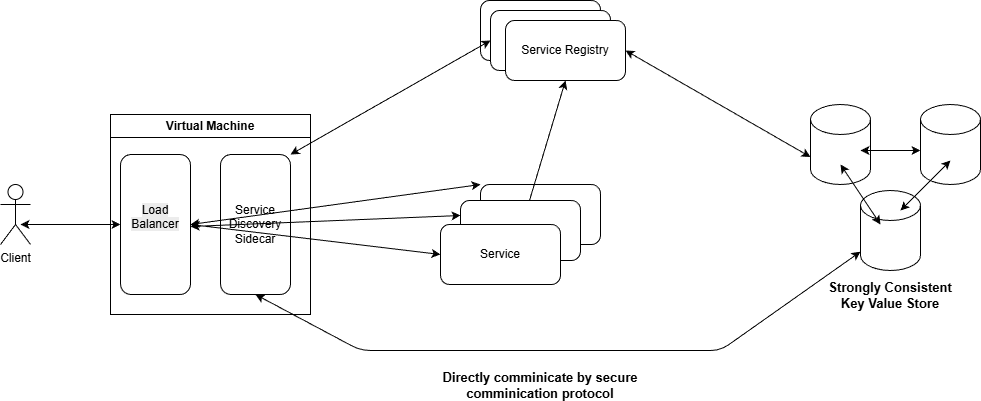

The diagram above was exported from draw.io. Its source (the exported page's mxGraphModel, read from the mxfile embedded in the PNG):
<mxGraphModel dx="2365" dy="1688" grid="1" gridSize="10" guides="1" tooltips="1" connect="1" arrows="1" fold="1" page="1" pageScale="1" pageWidth="1169" pageHeight="827" math="0" shadow="0">
  <root>
    <mxCell id="0" />
    <mxCell id="1" parent="0" />
    <mxCell id="cuv8bcRKdzXUUO2_S5Ci-1" parent="1" style="shape=umlActor;verticalLabelPosition=bottom;verticalAlign=top;html=1;outlineConnect=0;" value="Client&lt;div&gt;&lt;br&gt;&lt;/div&gt;" vertex="1">
      <mxGeometry height="60" width="30" x="380" y="334" as="geometry" />
    </mxCell>
    <mxCell id="cuv8bcRKdzXUUO2_S5Ci-2" parent="1" style="swimlane;whiteSpace=wrap;html=1;" value="Virtual Machine" vertex="1">
      <mxGeometry height="200" width="200" x="490" y="264" as="geometry" />
    </mxCell>
    <mxCell id="cuv8bcRKdzXUUO2_S5Ci-3" parent="cuv8bcRKdzXUUO2_S5Ci-2" style="rounded=1;whiteSpace=wrap;html=1;" value="&#10;&lt;span style=&quot;color: rgb(0, 0, 0); font-family: Helvetica; font-size: 12px; font-style: normal; font-variant-ligatures: normal; font-variant-caps: normal; font-weight: 400; letter-spacing: normal; orphans: 2; text-align: center; text-indent: 0px; text-transform: none; widows: 2; word-spacing: 0px; -webkit-text-stroke-width: 0px; white-space: normal; background-color: rgb(236, 236, 236); text-decoration-thickness: initial; text-decoration-style: initial; text-decoration-color: initial; display: inline !important; float: none;&quot;&gt;Load Balancer&lt;/span&gt;&#10;&#10;" vertex="1">
      <mxGeometry height="140" width="70" x="10" y="40" as="geometry" />
    </mxCell>
    <mxCell id="cuv8bcRKdzXUUO2_S5Ci-4" parent="cuv8bcRKdzXUUO2_S5Ci-2" style="rounded=1;whiteSpace=wrap;html=1;" value="Service Discovery Sidecar" vertex="1">
      <mxGeometry height="140" width="70" x="110" y="40" as="geometry" />
    </mxCell>
    <mxCell id="cuv8bcRKdzXUUO2_S5Ci-5" parent="1" style="rounded=1;whiteSpace=wrap;html=1;" value="" vertex="1">
      <mxGeometry height="60" width="120" x="860" y="334" as="geometry" />
    </mxCell>
    <mxCell id="cuv8bcRKdzXUUO2_S5Ci-6" parent="1" style="rounded=1;whiteSpace=wrap;html=1;" value="" vertex="1">
      <mxGeometry height="60" width="120" x="840" y="350" as="geometry" />
    </mxCell>
    <mxCell id="cuv8bcRKdzXUUO2_S5Ci-7" parent="1" style="rounded=1;whiteSpace=wrap;html=1;" value="Service" vertex="1">
      <mxGeometry height="60" width="120" x="820" y="374" as="geometry" />
    </mxCell>
    <mxCell id="cuv8bcRKdzXUUO2_S5Ci-8" edge="1" parent="1" source="cuv8bcRKdzXUUO2_S5Ci-3" style="endArrow=classic;startArrow=classic;html=1;entryX=0;entryY=0;entryDx=0;entryDy=0;exitX=1;exitY=0.5;exitDx=0;exitDy=0;" target="cuv8bcRKdzXUUO2_S5Ci-5" value="">
      <mxGeometry height="50" relative="1" width="50" as="geometry">
        <mxPoint x="650" y="360" as="sourcePoint" />
        <mxPoint x="800" y="340" as="targetPoint" />
      </mxGeometry>
    </mxCell>
    <mxCell id="cuv8bcRKdzXUUO2_S5Ci-9" edge="1" parent="1" source="cuv8bcRKdzXUUO2_S5Ci-3" style="endArrow=classic;startArrow=classic;html=1;entryX=0;entryY=0.5;entryDx=0;entryDy=0;exitX=1;exitY=0.5;exitDx=0;exitDy=0;" target="cuv8bcRKdzXUUO2_S5Ci-7" value="">
      <mxGeometry height="50" relative="1" width="50" as="geometry">
        <mxPoint x="550" y="420" as="sourcePoint" />
        <mxPoint x="840" y="380" as="targetPoint" />
      </mxGeometry>
    </mxCell>
    <mxCell id="cuv8bcRKdzXUUO2_S5Ci-10" edge="1" parent="1" style="endArrow=classic;startArrow=classic;html=1;entryX=0;entryY=0.25;entryDx=0;entryDy=0;exitX=1;exitY=0.5;exitDx=0;exitDy=0;" target="cuv8bcRKdzXUUO2_S5Ci-6" value="">
      <mxGeometry height="50" relative="1" width="50" as="geometry">
        <mxPoint x="569.9999999999998" y="376" as="sourcePoint" />
        <mxPoint x="839.9999999999998" y="352" as="targetPoint" />
      </mxGeometry>
    </mxCell>
    <mxCell id="cuv8bcRKdzXUUO2_S5Ci-11" edge="1" parent="1" style="endArrow=classic;startArrow=classic;html=1;entryX=0;entryY=0.5;entryDx=0;entryDy=0;" target="cuv8bcRKdzXUUO2_S5Ci-3" value="">
      <mxGeometry height="50" relative="1" width="50" as="geometry">
        <mxPoint x="400" y="374" as="sourcePoint" />
        <mxPoint x="450" y="324" as="targetPoint" />
      </mxGeometry>
    </mxCell>
    <mxCell id="cuv8bcRKdzXUUO2_S5Ci-12" parent="1" style="rounded=1;whiteSpace=wrap;html=1;" value="" vertex="1">
      <mxGeometry height="60" width="120" x="860" y="150" as="geometry" />
    </mxCell>
    <mxCell id="cuv8bcRKdzXUUO2_S5Ci-13" parent="1" style="rounded=1;whiteSpace=wrap;html=1;" value="" vertex="1">
      <mxGeometry height="60" width="120" x="870" y="160" as="geometry" />
    </mxCell>
    <mxCell id="cuv8bcRKdzXUUO2_S5Ci-14" parent="1" style="rounded=1;whiteSpace=wrap;html=1;" value="Service Registry" vertex="1">
      <mxGeometry height="60" width="120" x="885" y="170" as="geometry" />
    </mxCell>
    <mxCell id="cuv8bcRKdzXUUO2_S5Ci-15" edge="1" parent="1" source="cuv8bcRKdzXUUO2_S5Ci-6" style="endArrow=classic;html=1;entryX=0.5;entryY=1;entryDx=0;entryDy=0;" target="cuv8bcRKdzXUUO2_S5Ci-14" value="">
      <mxGeometry height="50" relative="1" width="50" as="geometry">
        <mxPoint x="850" y="400" as="sourcePoint" />
        <mxPoint x="900" y="350" as="targetPoint" />
      </mxGeometry>
    </mxCell>
    <mxCell id="cuv8bcRKdzXUUO2_S5Ci-16" edge="1" parent="1" source="cuv8bcRKdzXUUO2_S5Ci-13" style="endArrow=classic;startArrow=classic;html=1;exitX=0;exitY=0.5;exitDx=0;exitDy=0;entryX=1;entryY=0;entryDx=0;entryDy=0;" target="cuv8bcRKdzXUUO2_S5Ci-4" value="">
      <mxGeometry height="50" relative="1" width="50" as="geometry">
        <Array as="points" />
        <mxPoint x="610" y="420" as="sourcePoint" />
        <mxPoint x="660" y="370" as="targetPoint" />
      </mxGeometry>
    </mxCell>
    <mxCell id="cuv8bcRKdzXUUO2_S5Ci-17" parent="1" style="shape=cylinder3;whiteSpace=wrap;html=1;boundedLbl=1;backgroundOutline=1;size=15;" value="" vertex="1">
      <mxGeometry height="80" width="60" x="1190" y="254" as="geometry" />
    </mxCell>
    <mxCell id="cuv8bcRKdzXUUO2_S5Ci-18" parent="1" style="shape=cylinder3;whiteSpace=wrap;html=1;boundedLbl=1;backgroundOutline=1;size=15;" value="" vertex="1">
      <mxGeometry height="80" width="60" x="1300" y="254" as="geometry" />
    </mxCell>
    <mxCell id="cuv8bcRKdzXUUO2_S5Ci-19" parent="1" style="shape=cylinder3;whiteSpace=wrap;html=1;boundedLbl=1;backgroundOutline=1;size=15;" value="" vertex="1">
      <mxGeometry height="80" width="60" x="1240" y="340" as="geometry" />
    </mxCell>
    <mxCell id="cuv8bcRKdzXUUO2_S5Ci-20" edge="1" parent="1" style="endArrow=classic;startArrow=classic;html=1;" value="">
      <mxGeometry height="50" relative="1" width="50" as="geometry">
        <mxPoint x="1280" y="360" as="sourcePoint" />
        <mxPoint x="1330" y="310" as="targetPoint" />
      </mxGeometry>
    </mxCell>
    <mxCell id="cuv8bcRKdzXUUO2_S5Ci-21" edge="1" parent="1" style="endArrow=classic;startArrow=classic;html=1;" value="">
      <mxGeometry height="50" relative="1" width="50" as="geometry">
        <mxPoint x="1260" y="374" as="sourcePoint" />
        <mxPoint x="1220" y="314" as="targetPoint" />
      </mxGeometry>
    </mxCell>
    <mxCell id="cuv8bcRKdzXUUO2_S5Ci-22" edge="1" parent="1" style="endArrow=classic;startArrow=classic;html=1;" value="">
      <mxGeometry height="50" relative="1" width="50" as="geometry">
        <mxPoint x="1240" y="300" as="sourcePoint" />
        <mxPoint x="1300" y="300" as="targetPoint" />
      </mxGeometry>
    </mxCell>
    <mxCell id="cuv8bcRKdzXUUO2_S5Ci-23" parent="1" style="text;html=1;whiteSpace=wrap;strokeColor=none;fillColor=none;align=center;verticalAlign=middle;rounded=0;fontStyle=1;fontSize=13;" value="Strongly Consistent Key Value Store" vertex="1">
      <mxGeometry height="30" width="140" x="1200" y="430" as="geometry" />
    </mxCell>
    <mxCell id="cuv8bcRKdzXUUO2_S5Ci-24" edge="1" parent="1" source="cuv8bcRKdzXUUO2_S5Ci-14" style="endArrow=classic;startArrow=classic;html=1;exitX=1;exitY=0.5;exitDx=0;exitDy=0;entryX=0;entryY=0;entryDx=0;entryDy=52.5;entryPerimeter=0;" target="cuv8bcRKdzXUUO2_S5Ci-17" value="">
      <mxGeometry height="50" relative="1" width="50" as="geometry">
        <mxPoint x="1060" y="365" as="sourcePoint" />
        <mxPoint x="1220" y="15" as="targetPoint" />
      </mxGeometry>
    </mxCell>
    <mxCell id="cuv8bcRKdzXUUO2_S5Ci-25" edge="1" parent="1" source="cuv8bcRKdzXUUO2_S5Ci-4" style="endArrow=classic;startArrow=classic;html=1;exitX=0.5;exitY=1;exitDx=0;exitDy=0;" target="cuv8bcRKdzXUUO2_S5Ci-19" value="">
      <mxGeometry height="50" relative="1" width="50" as="geometry">
        <Array as="points">
          <mxPoint x="740" y="500" />
          <mxPoint x="1100" y="500" />
        </Array>
        <mxPoint x="650" y="480" as="sourcePoint" />
        <mxPoint x="1170" y="480" as="targetPoint" />
      </mxGeometry>
    </mxCell>
    <mxCell id="cuv8bcRKdzXUUO2_S5Ci-26" parent="1" style="text;html=1;whiteSpace=wrap;strokeColor=none;fillColor=none;align=center;verticalAlign=middle;rounded=0;fontStyle=1;fontSize=13;" value="Directly comminicate by secure comminication protocol" vertex="1">
      <mxGeometry height="30" width="220" x="810" y="520" as="geometry" />
    </mxCell>
  </root>
</mxGraphModel>